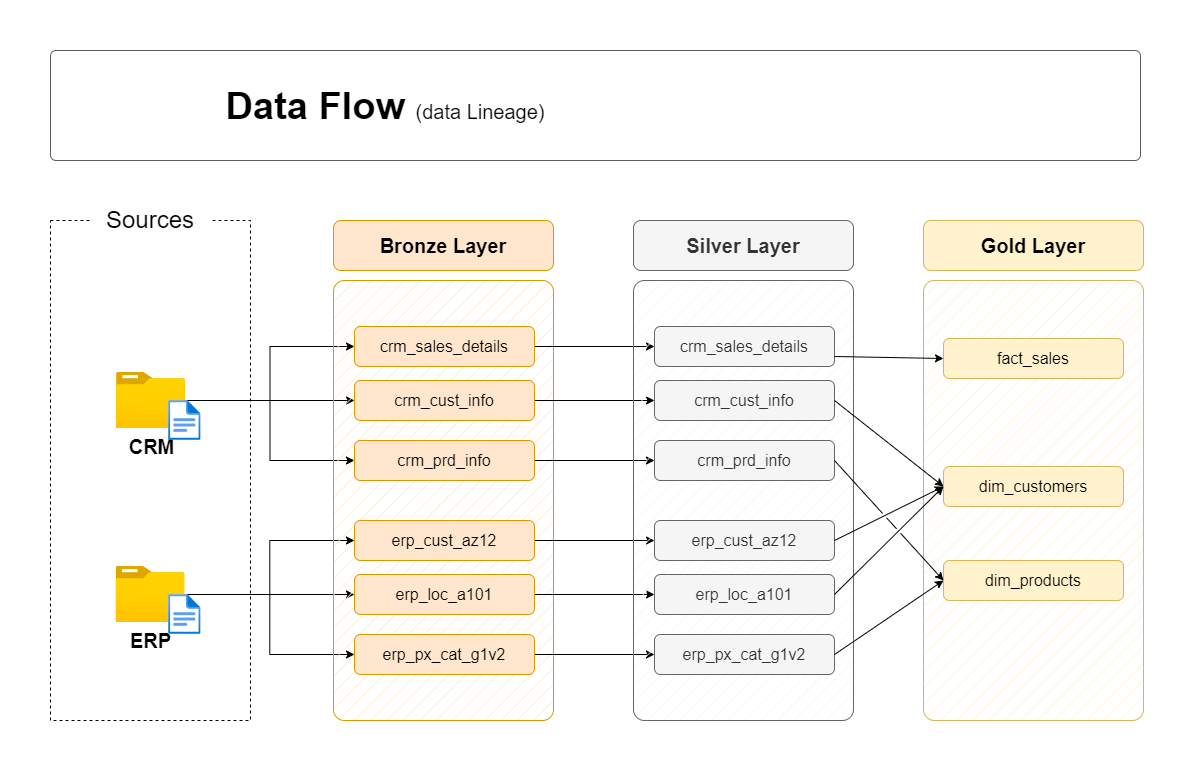

The diagram above was exported from draw.io. Its source (the exported page's mxGraphModel, read from the mxfile embedded in the PNG):
<mxGraphModel dx="2750" dy="621" grid="1" gridSize="10" guides="1" tooltips="1" connect="1" arrows="1" fold="1" page="1" pageScale="1" pageWidth="850" pageHeight="1100" math="0" shadow="0">
  <root>
    <mxCell id="0" />
    <mxCell id="1" parent="0" />
    <mxCell id="k1BOLAYcJ9kYQybuiz89-1" value="" style="rounded=0;whiteSpace=wrap;html=1;fillColor=none;dashed=1;" parent="1" vertex="1">
      <mxGeometry x="-1650" y="310" width="200" height="500" as="geometry" />
    </mxCell>
    <mxCell id="k1BOLAYcJ9kYQybuiz89-2" value="&lt;font style=&quot;font-size: 24px;&quot;&gt;Sources&lt;/font&gt;" style="rounded=1;whiteSpace=wrap;html=1;strokeColor=none;" parent="1" vertex="1">
      <mxGeometry x="-1610" y="290" width="120" height="40" as="geometry" />
    </mxCell>
    <mxCell id="k1BOLAYcJ9kYQybuiz89-3" style="edgeStyle=orthogonalEdgeStyle;rounded=0;orthogonalLoop=1;jettySize=auto;html=1;entryX=0;entryY=0.5;entryDx=0;entryDy=0;" parent="1" source="k1BOLAYcJ9kYQybuiz89-6" target="k1BOLAYcJ9kYQybuiz89-16" edge="1">
      <mxGeometry relative="1" as="geometry" />
    </mxCell>
    <mxCell id="k1BOLAYcJ9kYQybuiz89-4" style="edgeStyle=orthogonalEdgeStyle;rounded=0;orthogonalLoop=1;jettySize=auto;html=1;entryX=0;entryY=0.5;entryDx=0;entryDy=0;" parent="1" source="k1BOLAYcJ9kYQybuiz89-6" target="k1BOLAYcJ9kYQybuiz89-14" edge="1">
      <mxGeometry relative="1" as="geometry" />
    </mxCell>
    <mxCell id="k1BOLAYcJ9kYQybuiz89-5" style="edgeStyle=orthogonalEdgeStyle;rounded=0;orthogonalLoop=1;jettySize=auto;html=1;entryX=0;entryY=0.5;entryDx=0;entryDy=0;" parent="1" source="k1BOLAYcJ9kYQybuiz89-6" target="k1BOLAYcJ9kYQybuiz89-18" edge="1">
      <mxGeometry relative="1" as="geometry" />
    </mxCell>
    <mxCell id="k1BOLAYcJ9kYQybuiz89-6" value="&lt;font style=&quot;font-size: 20px;&quot;&gt;&lt;b&gt;CRM&lt;/b&gt;&lt;/font&gt;" style="image;aspect=fixed;html=1;points=[];align=center;fontSize=12;image=img/lib/azure2/general/Folder_Blank.svg;" parent="1" vertex="1">
      <mxGeometry x="-1584" y="462" width="69" height="56.00000000000001" as="geometry" />
    </mxCell>
    <mxCell id="k1BOLAYcJ9kYQybuiz89-7" style="edgeStyle=orthogonalEdgeStyle;rounded=0;orthogonalLoop=1;jettySize=auto;html=1;entryX=0;entryY=0.5;entryDx=0;entryDy=0;" parent="1" source="k1BOLAYcJ9kYQybuiz89-10" target="k1BOLAYcJ9kYQybuiz89-24" edge="1">
      <mxGeometry relative="1" as="geometry" />
    </mxCell>
    <mxCell id="k1BOLAYcJ9kYQybuiz89-8" style="edgeStyle=orthogonalEdgeStyle;rounded=0;orthogonalLoop=1;jettySize=auto;html=1;entryX=0;entryY=0.5;entryDx=0;entryDy=0;" parent="1" source="k1BOLAYcJ9kYQybuiz89-10" target="k1BOLAYcJ9kYQybuiz89-20" edge="1">
      <mxGeometry relative="1" as="geometry" />
    </mxCell>
    <mxCell id="k1BOLAYcJ9kYQybuiz89-9" style="edgeStyle=orthogonalEdgeStyle;rounded=0;orthogonalLoop=1;jettySize=auto;html=1;" parent="1" source="k1BOLAYcJ9kYQybuiz89-10" target="k1BOLAYcJ9kYQybuiz89-22" edge="1">
      <mxGeometry relative="1" as="geometry" />
    </mxCell>
    <mxCell id="k1BOLAYcJ9kYQybuiz89-10" value="&lt;font style=&quot;font-size: 20px;&quot;&gt;&lt;b&gt;ERP&lt;/b&gt;&lt;/font&gt;" style="image;aspect=fixed;html=1;points=[];align=center;fontSize=12;image=img/lib/azure2/general/Folder_Blank.svg;" parent="1" vertex="1">
      <mxGeometry x="-1584.5" y="656" width="69" height="56.00000000000001" as="geometry" />
    </mxCell>
    <mxCell id="k1BOLAYcJ9kYQybuiz89-11" value="" style="rounded=1;whiteSpace=wrap;html=1;fillColor=#ffe6cc;strokeColor=#d79b00;fillStyle=hatch;arcSize=5;" parent="1" vertex="1">
      <mxGeometry x="-1367" y="370" width="220" height="440" as="geometry" />
    </mxCell>
    <mxCell id="k1BOLAYcJ9kYQybuiz89-12" value="Bronze Layer" style="rounded=1;whiteSpace=wrap;html=1;fillColor=#ffe6cc;strokeColor=#d79b00;fontSize=20;fontStyle=1" parent="1" vertex="1">
      <mxGeometry x="-1367" y="310" width="220" height="50" as="geometry" />
    </mxCell>
    <mxCell id="k1BOLAYcJ9kYQybuiz89-13" style="edgeStyle=orthogonalEdgeStyle;rounded=0;orthogonalLoop=1;jettySize=auto;html=1;entryX=0;entryY=0.5;entryDx=0;entryDy=0;" parent="1" source="k1BOLAYcJ9kYQybuiz89-14" target="k1BOLAYcJ9kYQybuiz89-27" edge="1">
      <mxGeometry relative="1" as="geometry" />
    </mxCell>
    <mxCell id="k1BOLAYcJ9kYQybuiz89-14" value="crm_sales_details" style="rounded=1;whiteSpace=wrap;html=1;fillColor=#ffe6cc;strokeColor=#d79b00;fontSize=16;fontStyle=0" parent="1" vertex="1">
      <mxGeometry x="-1346" y="416" width="180" height="40" as="geometry" />
    </mxCell>
    <mxCell id="k1BOLAYcJ9kYQybuiz89-15" style="edgeStyle=orthogonalEdgeStyle;rounded=0;orthogonalLoop=1;jettySize=auto;html=1;" parent="1" source="k1BOLAYcJ9kYQybuiz89-16" target="k1BOLAYcJ9kYQybuiz89-28" edge="1">
      <mxGeometry relative="1" as="geometry" />
    </mxCell>
    <mxCell id="k1BOLAYcJ9kYQybuiz89-16" value="crm_cust_info" style="rounded=1;whiteSpace=wrap;html=1;fillColor=#ffe6cc;strokeColor=#d79b00;fontSize=16;fontStyle=0" parent="1" vertex="1">
      <mxGeometry x="-1346" y="470" width="180" height="40" as="geometry" />
    </mxCell>
    <mxCell id="k1BOLAYcJ9kYQybuiz89-17" style="edgeStyle=orthogonalEdgeStyle;rounded=0;orthogonalLoop=1;jettySize=auto;html=1;entryX=0;entryY=0.5;entryDx=0;entryDy=0;" parent="1" source="k1BOLAYcJ9kYQybuiz89-18" target="k1BOLAYcJ9kYQybuiz89-29" edge="1">
      <mxGeometry relative="1" as="geometry" />
    </mxCell>
    <mxCell id="k1BOLAYcJ9kYQybuiz89-18" value="crm_prd_info" style="rounded=1;whiteSpace=wrap;html=1;fillColor=#ffe6cc;strokeColor=#d79b00;fontSize=16;fontStyle=0" parent="1" vertex="1">
      <mxGeometry x="-1346" y="530" width="180" height="40" as="geometry" />
    </mxCell>
    <mxCell id="k1BOLAYcJ9kYQybuiz89-19" style="edgeStyle=orthogonalEdgeStyle;rounded=0;orthogonalLoop=1;jettySize=auto;html=1;entryX=0;entryY=0.5;entryDx=0;entryDy=0;" parent="1" source="k1BOLAYcJ9kYQybuiz89-20" target="k1BOLAYcJ9kYQybuiz89-30" edge="1">
      <mxGeometry relative="1" as="geometry" />
    </mxCell>
    <mxCell id="k1BOLAYcJ9kYQybuiz89-20" value="erp_cust_az12" style="rounded=1;whiteSpace=wrap;html=1;fillColor=#ffe6cc;strokeColor=#d79b00;fontSize=16;fontStyle=0" parent="1" vertex="1">
      <mxGeometry x="-1346" y="610" width="180" height="40" as="geometry" />
    </mxCell>
    <mxCell id="k1BOLAYcJ9kYQybuiz89-21" style="edgeStyle=orthogonalEdgeStyle;rounded=0;orthogonalLoop=1;jettySize=auto;html=1;entryX=0;entryY=0.5;entryDx=0;entryDy=0;" parent="1" source="k1BOLAYcJ9kYQybuiz89-22" target="k1BOLAYcJ9kYQybuiz89-31" edge="1">
      <mxGeometry relative="1" as="geometry" />
    </mxCell>
    <mxCell id="k1BOLAYcJ9kYQybuiz89-22" value="erp_loc_a101" style="rounded=1;whiteSpace=wrap;html=1;fillColor=#ffe6cc;strokeColor=#d79b00;fontSize=16;fontStyle=0" parent="1" vertex="1">
      <mxGeometry x="-1346" y="664" width="180" height="40" as="geometry" />
    </mxCell>
    <mxCell id="k1BOLAYcJ9kYQybuiz89-23" style="edgeStyle=orthogonalEdgeStyle;rounded=0;orthogonalLoop=1;jettySize=auto;html=1;entryX=0;entryY=0.5;entryDx=0;entryDy=0;" parent="1" source="k1BOLAYcJ9kYQybuiz89-24" target="k1BOLAYcJ9kYQybuiz89-32" edge="1">
      <mxGeometry relative="1" as="geometry" />
    </mxCell>
    <mxCell id="k1BOLAYcJ9kYQybuiz89-24" value="erp_px_cat_g1v2" style="rounded=1;whiteSpace=wrap;html=1;fillColor=#ffe6cc;strokeColor=#d79b00;fontSize=16;fontStyle=0" parent="1" vertex="1">
      <mxGeometry x="-1346" y="724" width="180" height="40" as="geometry" />
    </mxCell>
    <mxCell id="k1BOLAYcJ9kYQybuiz89-25" value="" style="rounded=1;whiteSpace=wrap;html=1;fillColor=#f5f5f5;strokeColor=#666666;fillStyle=hatch;arcSize=5;fontColor=#333333;" parent="1" vertex="1">
      <mxGeometry x="-1067" y="370" width="220" height="440" as="geometry" />
    </mxCell>
    <mxCell id="k1BOLAYcJ9kYQybuiz89-26" value="Silver Layer" style="rounded=1;whiteSpace=wrap;html=1;fillColor=#f5f5f5;strokeColor=#666666;fontSize=20;fontStyle=1;fontColor=#333333;" parent="1" vertex="1">
      <mxGeometry x="-1067" y="310" width="220" height="50" as="geometry" />
    </mxCell>
    <mxCell id="k1BOLAYcJ9kYQybuiz89-27" value="crm_sales_details" style="rounded=1;whiteSpace=wrap;html=1;fillColor=#f5f5f5;strokeColor=#666666;fontSize=16;fontStyle=0;fontColor=#333333;" parent="1" vertex="1">
      <mxGeometry x="-1046" y="416" width="180" height="40" as="geometry" />
    </mxCell>
    <mxCell id="k1BOLAYcJ9kYQybuiz89-28" value="crm_cust_info" style="rounded=1;whiteSpace=wrap;html=1;fillColor=#f5f5f5;strokeColor=#666666;fontSize=16;fontStyle=0;fontColor=#333333;" parent="1" vertex="1">
      <mxGeometry x="-1046" y="470" width="180" height="40" as="geometry" />
    </mxCell>
    <mxCell id="k1BOLAYcJ9kYQybuiz89-29" value="crm_prd_info" style="rounded=1;whiteSpace=wrap;html=1;fillColor=#f5f5f5;strokeColor=#666666;fontSize=16;fontStyle=0;fontColor=#333333;" parent="1" vertex="1">
      <mxGeometry x="-1046" y="530" width="180" height="40" as="geometry" />
    </mxCell>
    <mxCell id="k1BOLAYcJ9kYQybuiz89-30" value="erp_cust_az12" style="rounded=1;whiteSpace=wrap;html=1;fillColor=#f5f5f5;strokeColor=#666666;fontSize=16;fontStyle=0;fontColor=#333333;" parent="1" vertex="1">
      <mxGeometry x="-1046" y="610" width="180" height="40" as="geometry" />
    </mxCell>
    <mxCell id="k1BOLAYcJ9kYQybuiz89-31" value="erp_loc_a101" style="rounded=1;whiteSpace=wrap;html=1;fillColor=#f5f5f5;strokeColor=#666666;fontSize=16;fontStyle=0;fontColor=#333333;" parent="1" vertex="1">
      <mxGeometry x="-1046" y="664" width="180" height="40" as="geometry" />
    </mxCell>
    <mxCell id="k1BOLAYcJ9kYQybuiz89-32" value="erp_px_cat_g1v2" style="rounded=1;whiteSpace=wrap;html=1;fillColor=#f5f5f5;strokeColor=#666666;fontSize=16;fontStyle=0;fontColor=#333333;" parent="1" vertex="1">
      <mxGeometry x="-1046" y="724" width="180" height="40" as="geometry" />
    </mxCell>
    <mxCell id="k1BOLAYcJ9kYQybuiz89-33" value="" style="rounded=1;whiteSpace=wrap;html=1;fillColor=#fff2cc;strokeColor=#d6b656;fillStyle=hatch;arcSize=5;" parent="1" vertex="1">
      <mxGeometry x="-777" y="370" width="220" height="440" as="geometry" />
    </mxCell>
    <mxCell id="k1BOLAYcJ9kYQybuiz89-34" value="Gold Layer" style="rounded=1;whiteSpace=wrap;html=1;fillColor=#fff2cc;strokeColor=#d6b656;fontSize=20;fontStyle=1;" parent="1" vertex="1">
      <mxGeometry x="-777" y="310" width="220" height="50" as="geometry" />
    </mxCell>
    <mxCell id="k1BOLAYcJ9kYQybuiz89-35" value="fact_sales" style="rounded=1;whiteSpace=wrap;html=1;fillColor=#fff2cc;strokeColor=#d6b656;fontSize=16;fontStyle=0;" parent="1" vertex="1">
      <mxGeometry x="-757" y="428" width="180" height="40" as="geometry" />
    </mxCell>
    <mxCell id="k1BOLAYcJ9kYQybuiz89-36" value="dim_customers" style="rounded=1;whiteSpace=wrap;html=1;fillColor=#fff2cc;strokeColor=#d6b656;fontSize=16;fontStyle=0;" parent="1" vertex="1">
      <mxGeometry x="-757" y="556" width="180" height="40" as="geometry" />
    </mxCell>
    <mxCell id="k1BOLAYcJ9kYQybuiz89-37" value="dim_products" style="rounded=1;whiteSpace=wrap;html=1;fillColor=#fff2cc;strokeColor=#d6b656;fontSize=16;fontStyle=0;" parent="1" vertex="1">
      <mxGeometry x="-757" y="650" width="180" height="40" as="geometry" />
    </mxCell>
    <mxCell id="k1BOLAYcJ9kYQybuiz89-38" value="" style="endArrow=classic;html=1;rounded=0;exitX=1;exitY=0.75;exitDx=0;exitDy=0;entryX=0;entryY=0.5;entryDx=0;entryDy=0;" parent="1" source="k1BOLAYcJ9kYQybuiz89-27" target="k1BOLAYcJ9kYQybuiz89-35" edge="1">
      <mxGeometry width="50" height="50" relative="1" as="geometry">
        <mxPoint x="-837" y="540" as="sourcePoint" />
        <mxPoint x="-787" y="490" as="targetPoint" />
      </mxGeometry>
    </mxCell>
    <mxCell id="k1BOLAYcJ9kYQybuiz89-39" value="" style="endArrow=classic;html=1;rounded=0;exitX=1;exitY=0.5;exitDx=0;exitDy=0;entryX=0;entryY=0.5;entryDx=0;entryDy=0;jumpStyle=gap;" parent="1" source="k1BOLAYcJ9kYQybuiz89-28" target="k1BOLAYcJ9kYQybuiz89-36" edge="1">
      <mxGeometry width="50" height="50" relative="1" as="geometry">
        <mxPoint x="-856" y="456" as="sourcePoint" />
        <mxPoint x="-737" y="460" as="targetPoint" />
      </mxGeometry>
    </mxCell>
    <mxCell id="k1BOLAYcJ9kYQybuiz89-40" value="" style="endArrow=classic;html=1;rounded=0;exitX=1;exitY=0.5;exitDx=0;exitDy=0;entryX=0;entryY=0.5;entryDx=0;entryDy=0;jumpStyle=gap;" parent="1" source="k1BOLAYcJ9kYQybuiz89-30" target="k1BOLAYcJ9kYQybuiz89-36" edge="1">
      <mxGeometry width="50" height="50" relative="1" as="geometry">
        <mxPoint x="-856" y="500" as="sourcePoint" />
        <mxPoint x="-747" y="586" as="targetPoint" />
      </mxGeometry>
    </mxCell>
    <mxCell id="k1BOLAYcJ9kYQybuiz89-41" value="" style="endArrow=classic;html=1;rounded=0;exitX=1;exitY=0.5;exitDx=0;exitDy=0;entryX=0;entryY=0.5;entryDx=0;entryDy=0;jumpStyle=gap;" parent="1" source="k1BOLAYcJ9kYQybuiz89-31" target="k1BOLAYcJ9kYQybuiz89-36" edge="1">
      <mxGeometry width="50" height="50" relative="1" as="geometry">
        <mxPoint x="-856" y="640" as="sourcePoint" />
        <mxPoint x="-747" y="586" as="targetPoint" />
      </mxGeometry>
    </mxCell>
    <mxCell id="k1BOLAYcJ9kYQybuiz89-42" value="" style="endArrow=classic;html=1;rounded=0;exitX=1;exitY=0.5;exitDx=0;exitDy=0;entryX=0;entryY=0.5;entryDx=0;entryDy=0;jumpStyle=gap;" parent="1" source="k1BOLAYcJ9kYQybuiz89-29" target="k1BOLAYcJ9kYQybuiz89-37" edge="1">
      <mxGeometry width="50" height="50" relative="1" as="geometry">
        <mxPoint x="-856" y="500" as="sourcePoint" />
        <mxPoint x="-747" y="586" as="targetPoint" />
      </mxGeometry>
    </mxCell>
    <mxCell id="k1BOLAYcJ9kYQybuiz89-43" value="" style="endArrow=classic;html=1;rounded=0;exitX=1;exitY=0.5;exitDx=0;exitDy=0;entryX=0;entryY=0.5;entryDx=0;entryDy=0;jumpStyle=gap;" parent="1" source="k1BOLAYcJ9kYQybuiz89-32" target="k1BOLAYcJ9kYQybuiz89-37" edge="1">
      <mxGeometry width="50" height="50" relative="1" as="geometry">
        <mxPoint x="-856" y="560" as="sourcePoint" />
        <mxPoint x="-747" y="680" as="targetPoint" />
      </mxGeometry>
    </mxCell>
    <mxCell id="k1BOLAYcJ9kYQybuiz89-44" value="" style="image;aspect=fixed;html=1;points=[];align=center;fontSize=12;image=img/lib/azure2/general/File.svg;" parent="1" vertex="1">
      <mxGeometry x="-1531.88" y="490" width="32.46" height="40" as="geometry" />
    </mxCell>
    <mxCell id="k1BOLAYcJ9kYQybuiz89-45" value="" style="image;aspect=fixed;html=1;points=[];align=center;fontSize=12;image=img/lib/azure2/general/File.svg;" parent="1" vertex="1">
      <mxGeometry x="-1531.88" y="684" width="32.46" height="40" as="geometry" />
    </mxCell>
    <mxCell id="k1BOLAYcJ9kYQybuiz89-46" value="" style="rounded=1;whiteSpace=wrap;html=1;fillColor=#FFFFFF;strokeColor=#5C5C5C;strokeWidth=1;arcSize=5;" parent="1" vertex="1">
      <mxGeometry x="-1650" y="140" width="1090" height="110" as="geometry" />
    </mxCell>
    <mxCell id="k1BOLAYcJ9kYQybuiz89-47" value="&lt;b style=&quot;border-color: var(--border-color); font-size: 38px; text-align: left;&quot;&gt;Data Flow&amp;nbsp;&lt;/b&gt;&lt;font style=&quot;border-color: var(--border-color); text-align: left; font-size: 20px;&quot;&gt;(data Lineage)&lt;/font&gt;" style="text;html=1;strokeColor=none;fillColor=none;align=center;verticalAlign=middle;whiteSpace=wrap;rounded=0;" parent="1" vertex="1">
      <mxGeometry x="-1600" y="170.97000000000003" width="570" height="50" as="geometry" />
    </mxCell>
  </root>
</mxGraphModel>